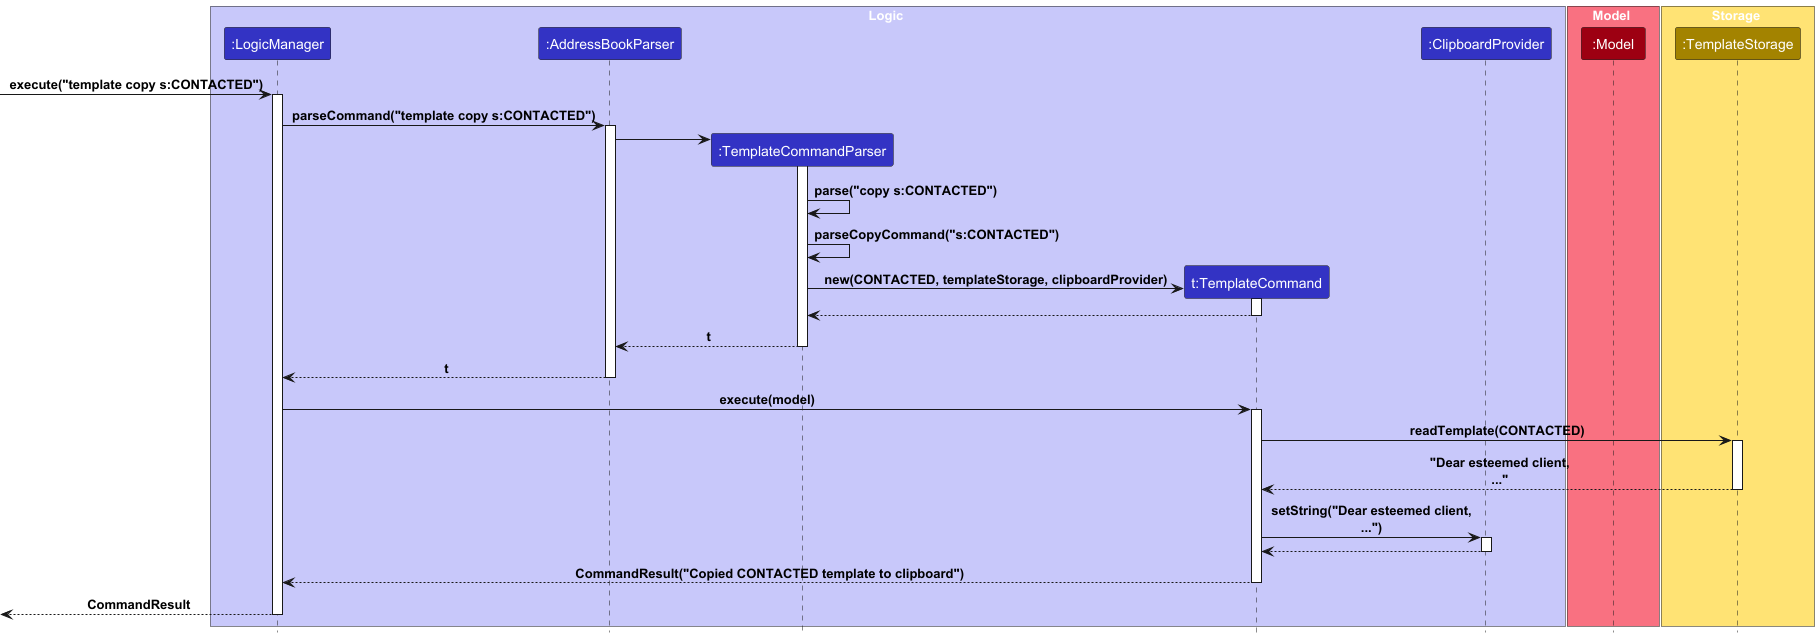

The diagram above was rendered by PlantUML. Its source (embedded in the PNG):
@startuml
!include style.puml

box Logic LOGIC_COLOR_T1
participant ":LogicManager" as LogicManager LOGIC_COLOR
participant ":AddressBookParser" as AddressBookParser LOGIC_COLOR
participant ":TemplateCommandParser" as TemplateCommandParser LOGIC_COLOR
participant "t:TemplateCommand" as TemplateCommand LOGIC_COLOR
participant ":ClipboardProvider" as Clipboard LOGIC_COLOR
end box

box Model MODEL_COLOR_T1
participant ":Model" as Model MODEL_COLOR
end box

box Storage STORAGE_COLOR_T1
participant ":TemplateStorage" as TemplateStorage STORAGE_COLOR
end box

[-> LogicManager : execute("template copy s:CONTACTED")
activate LogicManager

LogicManager -> AddressBookParser : parseCommand("template copy s:CONTACTED")
activate AddressBookParser

create TemplateCommandParser
AddressBookParser -> TemplateCommandParser
activate TemplateCommandParser

TemplateCommandParser -> TemplateCommandParser : parse("copy s:CONTACTED")
TemplateCommandParser -> TemplateCommandParser : parseCopyCommand("s:CONTACTED")

create TemplateCommand
TemplateCommandParser -> TemplateCommand : new(CONTACTED, templateStorage, clipboardProvider)
activate TemplateCommand

TemplateCommand --> TemplateCommandParser
deactivate TemplateCommand

TemplateCommandParser --> AddressBookParser : t
deactivate TemplateCommandParser

AddressBookParser --> LogicManager : t
deactivate AddressBookParser

LogicManager -> TemplateCommand : execute(model)
activate TemplateCommand

TemplateCommand -> TemplateStorage : readTemplate(CONTACTED)
activate TemplateStorage

TemplateStorage --> TemplateCommand : "Dear esteemed client,\n..."
deactivate TemplateStorage

TemplateCommand -> Clipboard : setString("Dear esteemed client,\n...")
activate Clipboard

Clipboard --> TemplateCommand
deactivate Clipboard

TemplateCommand --> LogicManager : CommandResult("Copied CONTACTED template to clipboard")
deactivate TemplateCommand

[<-- LogicManager : CommandResult
deactivate LogicManager

@enduml